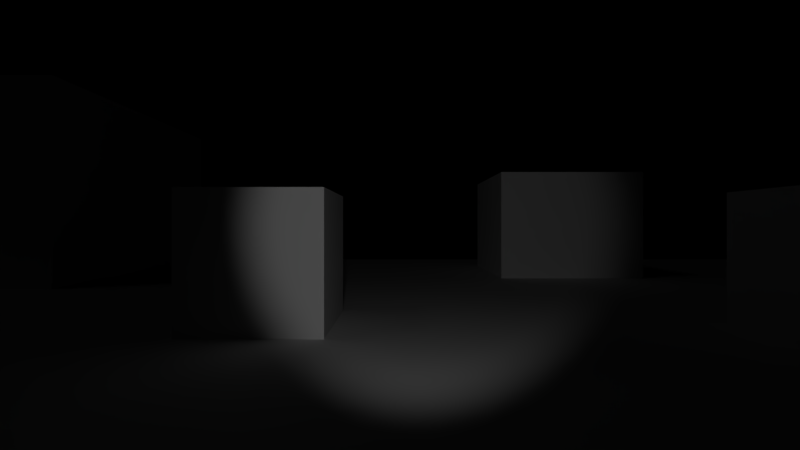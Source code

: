 # Source: LibPlayer.blend  (saved by Blender 2.79.7; exported with 4.5.12 LTS)
import bpy
from mathutils import Matrix  # noqa: F401  (used for matrix-valued properties, if any)

bpy.ops.wm.read_factory_settings(use_empty=True)
scene = bpy.context.scene
scene.name = 'Scene'

# ---- collections
col_collection_1 = bpy.data.collections.new('Collection 1'); scene.collection.children.link(col_collection_1)

# ---- materials (node trees are filled in below, after node groups)
mat_solidcolor = bpy.data.materials.new('SolidColor')
mat_solidcolor.alpha_threshold = 0.0
mat_solidcolor.use_transparent_shadow = False
mat_solidcolor.roughness = 0.5
mat_solidcolor.specular_intensity = 0.0

# ---- material node trees

# ---- world
world_world = bpy.data.worlds.new('World'); scene.world = world_world
world_world.color = (0.0, 0.0, 0.0)
world_world.use_sun_shadow = False
world_world.sun_shadow_jitter_overblur = 0.0

# ---- cameras
cam_playercamera = bpy.data.cameras.new('PlayerCamera')
cam_playercamera.clip_end = 100.0
cam_playercamera.lens = 20.0
cam_playercamera.sensor_width = 35.0
cam_playercamera.sensor_height = 18.0
cam_playercamera.ortho_scale = 7.314
cam_playercamera.dof.focus_distance = 0.0
cam_playercamera.dof.aperture_fstop = 128.0

# ---- lights
light_flashlight = bpy.data.lights.new('Flashlight', 'SPOT')
light_flashlight.transmission_factor = 0.0
light_flashlight.cutoff_distance = 60.0
light_flashlight.energy = 100.0
light_flashlight.shadow_buffer_clip_start = 0.01
light_flashlight.shadow_soft_size = 0.1
light_flashlight.shadow_maximum_resolution = 0.006
light_flashlight.use_absolute_resolution = True
light_flashlight.spot_blend = 0.5
light_flashlight.spot_size = 0.8727
light_sun = bpy.data.lights.new('Sun', 'SUN')
light_sun.transmission_factor = 0.0
light_sun.cutoff_distance = 42.0
light_sun.angle = 0.1993
light_sun.energy = 0.005
light_sun.shadow_buffer_clip_start = 1.001
light_sun.shadow_soft_size = 0.1
light_sun.shadow_cascade_max_distance = 1000.0

# ---- meshes
me_playercollision = bpy.data.meshes.new('PlayerCollision')
me_playercollision.from_pydata([(-0.25, -0.25, -0.85), (-0.25, -0.25, 0.85), (-0.25, 0.25, -0.85), (-0.25, 0.25, 0.85), (0.25, -0.25, -0.85), (0.25, -0.25, 0.85), (0.25, 0.25, -0.85), (0.25, 0.25, 0.85)], [], [(0, 1, 3, 2), (2, 3, 7, 6), (6, 7, 5, 4), (4, 5, 1, 0), (2, 6, 4, 0), (7, 3, 1, 5)])
me_playercollision.use_remesh_preserve_volume = False
me_playercollision.use_remesh_preserve_attributes = False
me_playercollision.use_mirror_vertex_groups = False
me_playercollision.update()
me_ground = bpy.data.meshes.new('Ground')
me_ground.from_pydata([(-20.0, -20.0, 0.0), (20.0, -20.0, 0.0), (-20.0, 20.0, 0.0), (20.0, 20.0, 0.0)], [], [(0, 1, 3, 2)])
me_ground.materials.append(mat_solidcolor)
me_ground.use_remesh_preserve_volume = False
me_ground.use_remesh_preserve_attributes = False
me_ground.use_mirror_vertex_groups = False
me_ground.update()
me_box = bpy.data.meshes.new('Box')
me_box.from_pydata([(-1.0, -1.0, -1.0), (-1.0, -1.0, 1.0), (-1.0, 1.0, -1.0), (-1.0, 1.0, 1.0), (1.0, -1.0, -1.0), (1.0, -1.0, 1.0), (1.0, 1.0, -1.0), (1.0, 1.0, 1.0)], [], [(0, 1, 3, 2), (2, 3, 7, 6), (6, 7, 5, 4), (4, 5, 1, 0), (2, 6, 4, 0), (7, 3, 1, 5)])
me_box.materials.append(mat_solidcolor)
me_box.use_remesh_preserve_volume = False
me_box.use_remesh_preserve_attributes = False
me_box.use_mirror_vertex_groups = False
me_box.update()

# ---- objects
ob_player = bpy.data.objects.new('Player', me_playercollision)
ob_playercamera = bpy.data.objects.new('PlayerCamera', cam_playercamera)
ob_flashlight = bpy.data.objects.new('Flashlight', light_flashlight)
ob_ground = bpy.data.objects.new('Ground', me_ground)
ob_box_007 = bpy.data.objects.new('Box.007', me_box)
ob_box_006 = bpy.data.objects.new('Box.006', me_box)
ob_box_005 = bpy.data.objects.new('Box.005', me_box)
ob_box_004 = bpy.data.objects.new('Box.004', me_box)
ob_box_003 = bpy.data.objects.new('Box.003', me_box)
ob_box_002 = bpy.data.objects.new('Box.002', me_box)
ob_box_001 = bpy.data.objects.new('Box.001', me_box)
ob_box = bpy.data.objects.new('Box', me_box)
ob_lamp = bpy.data.objects.new('Lamp', light_sun)

# ---- transforms, parenting, visibility, modifiers, constraints
ob_player.location = (0.0, 0.0, 0.85)
ob_player.hide_render = True
ob_player.display_type = 'WIRE'
ob_player.show_wire = True
ob_player.show_all_edges = True
ob_player.lineart.crease_threshold = 0.0
ob_playercamera.parent = ob_player
ob_playercamera.matrix_parent_inverse = Matrix(((1.0, 0.0, 0.0, 0.0), (0.0, 1.0, 0.0, 0.0), (0.0, 0.0, 1.0, -0.85), (0.0, 0.0, 0.0, 1.0)))
ob_playercamera.location = (0.0, 0.0, 1.5)
ob_playercamera.rotation_euler = (1.571, -0.0, 3.142)
ob_playercamera.lock_rotations_4d = False
ob_playercamera.empty_display_type = 'ARROWS'
ob_playercamera.color = (0.0, 0.0, 0.0, 0.0)
ob_playercamera.display_type = 'WIRE'
ob_playercamera.lineart.crease_threshold = 0.0
ob_flashlight.parent = ob_playercamera
ob_flashlight.matrix_parent_inverse = Matrix(((-1.0, -3.258e-07, 0.0, -0.0), (-1.424e-14, 4.371e-08, 1.0, -1.5), (-3.258e-07, 1.0, -4.371e-08, 6.557e-08), (0.0, 0.0, 0.0, 1.0)))
ob_flashlight.location = (0.163, -0.1621, 1.5)
ob_flashlight.rotation_euler = (-1.571, -2.22e-16, -0.07774)
ob_flashlight.lineart.crease_threshold = 0.0
ob_ground.location = (0.0, 0.0, 0.0)
ob_ground.color = (0.4589, 1.0, 0.417, 1.0)
ob_ground.lineart.crease_threshold = 0.0
ob_box_007.parent = ob_ground
ob_box_007.location = (12.11, -14.65, 1.0)
ob_box_007.scale = (4.0, 4.0, 4.0)
ob_box_007.color = (0.281, 0.1989, 0.092, 1.0)
ob_box_007.lineart.crease_threshold = 0.0
ob_box_006.parent = ob_ground
ob_box_006.location = (-4.858, -14.91, 1.0)
ob_box_006.scale = (2.0, 2.0, 2.0)
ob_box_006.color = (0.281, 0.1989, 0.092, 1.0)
ob_box_006.lineart.crease_threshold = 0.0
ob_box_005.parent = ob_ground
ob_box_005.location = (-9.0, 9.0, 1.0)
ob_box_005.color = (0.281, 0.1989, 0.092, 1.0)
ob_box_005.lineart.crease_threshold = 0.0
ob_box_004.parent = ob_ground
ob_box_004.location = (8.0, 8.0, 1.0)
ob_box_004.color = (0.281, 0.1989, 0.092, 1.0)
ob_box_004.lineart.crease_threshold = 0.0
ob_box_003.parent = ob_ground
ob_box_003.location = (-6.0, -6.0, 1.0)
ob_box_003.color = (0.281, 0.1989, 0.092, 1.0)
ob_box_003.lineart.crease_threshold = 0.0
ob_box_002.parent = ob_ground
ob_box_002.location = (2.0, -7.0, 1.0)
ob_box_002.color = (0.281, 0.1989, 0.092, 1.0)
ob_box_002.lineart.crease_threshold = 0.0
ob_box_001.parent = ob_ground
ob_box_001.location = (4.0, 2.0, 1.0)
ob_box_001.color = (0.281, 0.1989, 0.092, 1.0)
ob_box_001.lineart.crease_threshold = 0.0
ob_box.parent = ob_ground
ob_box.location = (-4.0, 4.0, 1.0)
ob_box.color = (0.281, 0.1989, 0.092, 1.0)
ob_box.lineart.crease_threshold = 0.0
ob_lamp.location = (10.31, 3.409, 14.65)
ob_lamp.rotation_euler = (0.6503, 0.05522, 1.866)
ob_lamp.lock_rotations_4d = False
ob_lamp.empty_display_type = 'ARROWS'
ob_lamp.color = (0.0, 0.0, 0.0, 0.0)
ob_lamp.lineart.crease_threshold = 0.0

# ---- collection membership
col_collection_1.objects.link(ob_player)
col_collection_1.objects.link(ob_playercamera)
col_collection_1.objects.link(ob_flashlight)
col_collection_1.objects.link(ob_ground)
col_collection_1.objects.link(ob_box_007)
col_collection_1.objects.link(ob_box_006)
col_collection_1.objects.link(ob_box_005)
col_collection_1.objects.link(ob_box_004)
col_collection_1.objects.link(ob_box_003)
col_collection_1.objects.link(ob_box_002)
col_collection_1.objects.link(ob_box_001)
col_collection_1.objects.link(ob_box)
col_collection_1.objects.link(ob_lamp)

# ---- scene / render settings (as saved in the file)
scene.camera = ob_playercamera
scene.frame_start = 1; scene.frame_end = 250; scene.frame_set(4)
scene.render.engine = 'BLENDER_EEVEE_NEXT'
scene.render.resolution_percentage = 50
scene.render.dither_intensity = 0.0
scene.cycles.use_denoising = False
scene.cycles.samples = 128
scene.cycles.sampling_pattern = 'TABULATED_SOBOL'
scene.cycles.use_adaptive_sampling = False
scene.cycles.use_light_tree = False
scene.view_settings.view_transform = 'Standard'
bpy.context.view_layer.update()
